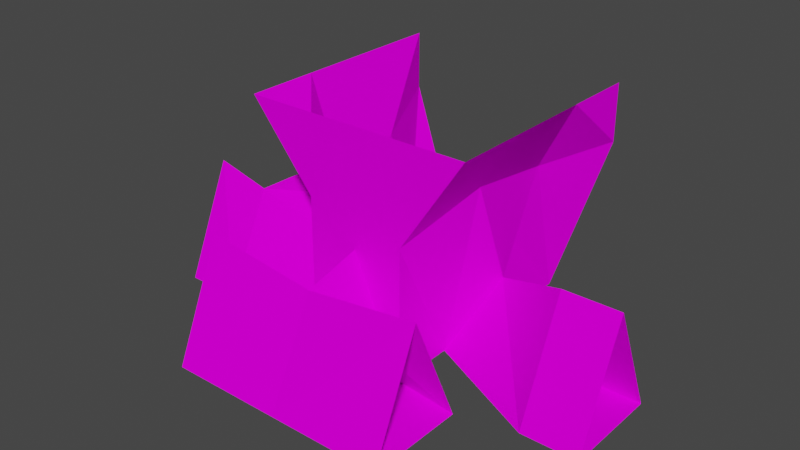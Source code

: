 # Source: 60203.blend  (saved by Blender 3.3.6; exported with 4.5.12 LTS)
import bpy
from mathutils import Matrix  # noqa: F401  (used for matrix-valued properties, if any)

bpy.ops.wm.read_factory_settings(use_empty=True)
scene = bpy.context.scene
scene.name = 'Scene'

# ---- collections
col_collection = bpy.data.collections.new('Collection'); scene.collection.children.link(col_collection)

# ---- images (referenced by path relative to the original .blend; pixels are not part of the script)
import os
ASSET_DIR = os.environ.get("B2B_ASSET_DIR", "")  # directory of the original .blend (textures are referenced by path, not embedded)
HERE = os.path.dirname(os.path.abspath(__file__))  # packed textures are extracted next to this script under _unpacked/

def load_image(name, relpath, width, height, colorspace="sRGB"):
    """Load a texture the original file referenced (path relative to the .blend, or extracted next to this script)."""
    p = next((c for c in (os.path.join(HERE, relpath), os.path.join(ASSET_DIR, relpath)) if relpath and os.path.exists(c)), "")
    if p:
        img = bpy.data.images.load(p, check_existing=True)
        img.name = name
    else:  # same state as the original file: an image datablock whose file is absent (Cycles renders it pink)
        img = bpy.data.images.new(name, width, height)
        img.source = "FILE"
        img.filepath = "//" + (relpath or name)
    img.colorspace_settings.name = colorspace
    return img
img_texture_047_0_png = load_image('TEXTURE.047_0.png', 'images/TEXTURE.047_0.png', 1024, 1024, 'sRGB')
img_texture_047_2_png = load_image('TEXTURE.047_2.png', 'images/TEXTURE.047_2.png', 1024, 1024, 'sRGB')
img_texture_147_5_png = load_image('TEXTURE.147_5.png', 'images/TEXTURE.147_5.png', 1024, 1024, 'sRGB')
img_texture_147_3_png = load_image('TEXTURE.147_3.png', 'images/TEXTURE.147_3.png', 1024, 1024, 'sRGB')
img_texture_147_2_png = load_image('TEXTURE.147_2.png', 'images/TEXTURE.147_2.png', 1024, 1024, 'sRGB')
img_texture_147_6_png = load_image('TEXTURE.147_6.png', 'images/TEXTURE.147_6.png', 1024, 1024, 'sRGB')

# ---- materials (node trees are filled in below, after node groups)
mat_texture_047_0_material = bpy.data.materials.new('TEXTURE.047_0-material')
mat_texture_047_0_material.use_backface_culling = True
mat_texture_047_0_material.use_transparent_shadow = False
mat_texture_047_2_material = bpy.data.materials.new('TEXTURE.047_2-material')
mat_texture_047_2_material.use_backface_culling = True
mat_texture_047_2_material.use_transparent_shadow = False
mat_texture_147_5_material = bpy.data.materials.new('TEXTURE.147_5-material')
mat_texture_147_5_material.use_backface_culling = True
mat_texture_147_5_material.use_transparent_shadow = False
mat_texture_147_3_material = bpy.data.materials.new('TEXTURE.147_3-material')
mat_texture_147_3_material.use_backface_culling = True
mat_texture_147_3_material.use_transparent_shadow = False
mat_texture_147_2_material = bpy.data.materials.new('TEXTURE.147_2-material')
mat_texture_147_2_material.use_backface_culling = True
mat_texture_147_2_material.use_transparent_shadow = False
mat_texture_147_6_material = bpy.data.materials.new('TEXTURE.147_6-material')
mat_texture_147_6_material.use_backface_culling = True
mat_texture_147_6_material.use_transparent_shadow = False

# ---- material node trees
mat_texture_047_0_material.use_nodes = True; mat_texture_047_0_material.node_tree.nodes.clear()
_N = mat_texture_047_0_material.node_tree.nodes; _L = mat_texture_047_0_material.node_tree.links
n0 = _N.new('ShaderNodeBsdfPrincipled'); n0.name = 'Principled BSDF'; n0.location = (0, 300)
n0.distribution = 'GGX'
n0.subsurface_method = 'RANDOM_WALK_SKIN'
n0.inputs[3].default_value = 1.45
n0.inputs[13].default_value = 0.0
n0.inputs[27].default_value = (0.0, 0.0, 0.0, 1.0)
n0.inputs[28].default_value = 1.0
n1 = _N.new('ShaderNodeOutputMaterial'); n1.name = 'Material Output'; n1.location = (300, 300)
n2 = _N.new('ShaderNodeTexImage'); n2.name = 'Image Texture'; n2.location = (-300, 300)
n2.label = 'Base Color'
n2.image = img_texture_047_0_png
_L.new(n0.outputs[0], n1.inputs[0])
_L.new(n2.outputs[0], n0.inputs[0])
n1.is_active_output = True
mat_texture_047_2_material.use_nodes = True; mat_texture_047_2_material.node_tree.nodes.clear()
_N = mat_texture_047_2_material.node_tree.nodes; _L = mat_texture_047_2_material.node_tree.links
n0 = _N.new('ShaderNodeBsdfPrincipled'); n0.name = 'Principled BSDF'; n0.location = (0, 300)
n0.distribution = 'GGX'
n0.subsurface_method = 'RANDOM_WALK_SKIN'
n0.inputs[3].default_value = 1.45
n0.inputs[13].default_value = 0.0
n0.inputs[27].default_value = (0.0, 0.0, 0.0, 1.0)
n0.inputs[28].default_value = 1.0
n1 = _N.new('ShaderNodeOutputMaterial'); n1.name = 'Material Output'; n1.location = (300, 300)
n2 = _N.new('ShaderNodeTexImage'); n2.name = 'Image Texture'; n2.location = (-300, 300)
n2.label = 'Base Color'
n2.image = img_texture_047_2_png
_L.new(n0.outputs[0], n1.inputs[0])
_L.new(n2.outputs[0], n0.inputs[0])
n1.is_active_output = True
mat_texture_147_5_material.use_nodes = True; mat_texture_147_5_material.node_tree.nodes.clear()
_N = mat_texture_147_5_material.node_tree.nodes; _L = mat_texture_147_5_material.node_tree.links
n0 = _N.new('ShaderNodeBsdfPrincipled'); n0.name = 'Principled BSDF'; n0.location = (0, 300)
n0.distribution = 'GGX'
n0.subsurface_method = 'RANDOM_WALK_SKIN'
n0.inputs[3].default_value = 1.45
n0.inputs[13].default_value = 0.0
n0.inputs[27].default_value = (0.0, 0.0, 0.0, 1.0)
n0.inputs[28].default_value = 1.0
n1 = _N.new('ShaderNodeOutputMaterial'); n1.name = 'Material Output'; n1.location = (300, 300)
n2 = _N.new('ShaderNodeTexImage'); n2.name = 'Image Texture'; n2.location = (-300, 300)
n2.label = 'Base Color'
n2.image = img_texture_147_5_png
_L.new(n0.outputs[0], n1.inputs[0])
_L.new(n2.outputs[0], n0.inputs[0])
n1.is_active_output = True
mat_texture_147_3_material.use_nodes = True; mat_texture_147_3_material.node_tree.nodes.clear()
_N = mat_texture_147_3_material.node_tree.nodes; _L = mat_texture_147_3_material.node_tree.links
n0 = _N.new('ShaderNodeBsdfPrincipled'); n0.name = 'Principled BSDF'; n0.location = (0, 300)
n0.distribution = 'GGX'
n0.subsurface_method = 'RANDOM_WALK_SKIN'
n0.inputs[3].default_value = 1.45
n0.inputs[13].default_value = 0.0
n0.inputs[27].default_value = (0.0, 0.0, 0.0, 1.0)
n0.inputs[28].default_value = 1.0
n1 = _N.new('ShaderNodeOutputMaterial'); n1.name = 'Material Output'; n1.location = (300, 300)
n2 = _N.new('ShaderNodeTexImage'); n2.name = 'Image Texture'; n2.location = (-300, 300)
n2.label = 'Base Color'
n2.image = img_texture_147_3_png
_L.new(n0.outputs[0], n1.inputs[0])
_L.new(n2.outputs[0], n0.inputs[0])
n1.is_active_output = True
mat_texture_147_2_material.use_nodes = True; mat_texture_147_2_material.node_tree.nodes.clear()
_N = mat_texture_147_2_material.node_tree.nodes; _L = mat_texture_147_2_material.node_tree.links
n0 = _N.new('ShaderNodeBsdfPrincipled'); n0.name = 'Principled BSDF'; n0.location = (0, 300)
n0.distribution = 'GGX'
n0.subsurface_method = 'RANDOM_WALK_SKIN'
n0.inputs[3].default_value = 1.45
n0.inputs[13].default_value = 0.0
n0.inputs[27].default_value = (0.0, 0.0, 0.0, 1.0)
n0.inputs[28].default_value = 1.0
n1 = _N.new('ShaderNodeOutputMaterial'); n1.name = 'Material Output'; n1.location = (300, 300)
n2 = _N.new('ShaderNodeTexImage'); n2.name = 'Image Texture'; n2.location = (-300, 300)
n2.label = 'Base Color'
n2.image = img_texture_147_2_png
_L.new(n0.outputs[0], n1.inputs[0])
_L.new(n2.outputs[0], n0.inputs[0])
n1.is_active_output = True
mat_texture_147_6_material.use_nodes = True; mat_texture_147_6_material.node_tree.nodes.clear()
_N = mat_texture_147_6_material.node_tree.nodes; _L = mat_texture_147_6_material.node_tree.links
n0 = _N.new('ShaderNodeBsdfPrincipled'); n0.name = 'Principled BSDF'; n0.location = (0, 300)
n0.distribution = 'GGX'
n0.subsurface_method = 'RANDOM_WALK_SKIN'
n0.inputs[3].default_value = 1.45
n0.inputs[13].default_value = 0.0
n0.inputs[27].default_value = (0.0, 0.0, 0.0, 1.0)
n0.inputs[28].default_value = 1.0
n1 = _N.new('ShaderNodeOutputMaterial'); n1.name = 'Material Output'; n1.location = (300, 300)
n2 = _N.new('ShaderNodeTexImage'); n2.name = 'Image Texture'; n2.location = (-300, 300)
n2.label = 'Base Color'
n2.image = img_texture_147_6_png
_L.new(n0.outputs[0], n1.inputs[0])
_L.new(n2.outputs[0], n0.inputs[0])
n1.is_active_output = True

# ---- world
world_world = bpy.data.worlds.new('World'); scene.world = world_world
world_world.use_nodes = True; world_world.node_tree.nodes.clear()
_N = world_world.node_tree.nodes; _L = world_world.node_tree.links
n0 = _N.new('ShaderNodeOutputWorld'); n0.name = 'World Output'; n0.location = (300, 300)
n1 = _N.new('ShaderNodeBackground'); n1.name = 'Background'; n1.location = (10, 300)
n1.inputs[0].default_value = (0.05088, 0.05088, 0.05088, 1.0)
_L.new(n1.outputs[0], n0.inputs[0])
n0.is_active_output = True
world_world.color = (0.05088, 0.05088, 0.05088)
world_world.use_sun_shadow = False
world_world.sun_shadow_jitter_overblur = 0.0

# ---- meshes
me_model60203 = bpy.data.meshes.new('model60203')
me_model60203.from_pydata([(-256.0, 256.0, -0.0004883), (256.0, 256.0, -0.0004883), (256.0, 256.0, -128.0), (256.0, 96.0, -0.0004883), (256.0, -96.0, -0.0004272), (-112.0, -256.0, -512.0), (-112.0, -112.0, -512.0), (-192.0, -96.0, -176.0), (112.0, -112.0, -512.0), (112.0, -256.0, -512.0), (112.0, -256.0, -216.0), (-192.0, 80.0, -176.0), (-256.0, 96.0, -0.0004883), (-256.0, -96.0, -0.0004272), (-112.0, -256.0, -176.0), (-256.0, -256.0, -0.0004272), (256.0, -256.0, -0.0004272), (-208.0, 176.0, -339.0), (-128.0, 256.0, -512.0), (-256.0, 256.0, -128.0), (-112.0, 32.0, -512.0), (-206.0, 77.0, -331.0), (148.0, 146.0, -176.0), (191.0, -28.0, -347.0), (176.0, -96.0, -128.0), (128.0, 256.0, -512.0), (112.0, 32.0, -512.0), (109.0, 114.0, -333.0), (112.0, 32.0, -512.0), (112.0, -112.0, -512.0), (-128.0, 256.0, -512.0), (-112.0, 32.0, -512.0), (128.0, 256.0, -512.0), (-112.0, -112.0, -512.0), (4.336e-05, -496.0, -512.0), (112.0, -256.0, -512.0), (-112.0, -256.0, -512.0), (112.0, -256.0, -512.0), (-112.0, -256.0, -512.0), (-112.0, -256.0, -176.0), (112.0, -256.0, -216.0), (2.238e-05, -256.0, -256.0), (-384.0, -16.0, -512.0), (-208.0, 176.0, -339.0), (-192.0, 80.0, -176.0), (-384.0, -240.0, -512.0), (-384.0, -128.0, -288.0), (-112.0, 32.0, -512.0), (-128.0, 256.0, -512.0), (-206.0, 77.0, -331.0), (112.0, 32.0, -512.0), (384.0, -16.0, -512.0), (384.0, -128.0, -256.0), (112.0, -112.0, -512.0), (191.0, -28.0, -347.0), (384.0, -240.0, -512.0), (-512.0, -16.0, -512.0), (-384.0, -16.0, -512.0), (-384.0, -128.0, -288.0), (-512.0, -240.0, -512.0), (-512.0, -128.0, -256.0), (-384.0, -240.0, -512.0), (512.0, -16.0, -512.0), (384.0, -128.0, -256.0), (384.0, -16.0, -512.0), (512.0, -128.0, -256.0), (384.0, -240.0, -512.0), (512.0, -240.0, -512.0), (112.0, -256.0, -512.0), (3.357e-05, -384.0, -288.0), (256.0, -272.0, -512.0), (256.0, -384.0, -256.0), (256.0, -496.0, -512.0), (-256.0, -384.0, -256.0), (-256.0, -272.0, -512.0), (-256.0, -496.0, -512.0), (4.336e-05, -496.0, -512.0), (-112.0, -256.0, -512.0), (2.238e-05, -256.0, -256.0), (-384.0, -240.0, -512.0), (-512.0, -16.0, -512.0), (-512.0, -240.0, -512.0), (-384.0, -16.0, -512.0), (384.0, -240.0, -512.0), (512.0, -240.0, -512.0), (512.0, -16.0, -512.0), (384.0, -16.0, -512.0), (-384.0, -240.0, -512.0), (-112.0, 32.0, -512.0), (-128.0, 256.0, -512.0), (-384.0, -16.0, -512.0), (112.0, -112.0, -512.0), (384.0, -240.0, -512.0), (384.0, -16.0, -512.0), (112.0, 32.0, -512.0), (4.336e-05, -496.0, -512.0), (112.0, -256.0, -512.0), (256.0, -496.0, -512.0), (256.0, -272.0, -512.0), (-256.0, -272.0, -512.0), (-256.0, -496.0, -512.0), (-112.0, -256.0, -512.0)], [], [(15, 14, 13), (13, 14, 7), (23, 22, 27), (1, 2, 3), (10, 16, 24), (24, 16, 4), (3, 2, 22), (24, 3, 22), (11, 0, 12), (11, 19, 0), (25, 22, 2), (5, 6, 7), (14, 16, 10), (8, 9, 10), (10, 24, 8), (23, 27, 26), (27, 22, 25), (19, 11, 17), (11, 12, 13), (3, 24, 4), (14, 15, 16), (17, 18, 19), (14, 5, 7), (7, 11, 13), (24, 23, 8), (22, 23, 24), (6, 21, 11), (25, 26, 27), (7, 6, 11), (21, 6, 20), (28, 31, 29), (30, 31, 32), (29, 31, 33), (34, 35, 36), (41, 38, 39), (37, 41, 40), (39, 40, 41), (42, 43, 44), (47, 46, 49), (44, 46, 42), (45, 46, 47), (43, 42, 48), (44, 49, 46), (50, 51, 52), (53, 54, 55), (55, 54, 52), (52, 54, 50), (57, 58, 56), (58, 60, 56), (58, 61, 60), (59, 60, 61), (66, 63, 67), (63, 64, 65), (65, 64, 62), (65, 67, 63), (69, 68, 70), (69, 70, 71), (76, 69, 71), (76, 71, 72), (78, 68, 69), (78, 69, 77), (75, 73, 69), (76, 75, 69), (77, 69, 73), (77, 73, 74), (79, 82, 81), (80, 81, 82), (83, 84, 85), (86, 83, 85), (87, 88, 89), (91, 92, 93), (96, 95, 97), (96, 97, 98), (95, 101, 100), (99, 100, 101), (89, 90, 87), (93, 94, 91), (29, 33, 35), (35, 33, 36), (31, 28, 32)])
me_model60203.polygons.foreach_set('material_index', [0, 0, 0, 0, 0, 0, 0, 0, 0, 0, 0, 0, 0, 0, 0, 0, 0, 0, 0, 0, 0, 0, 0, 0, 0, 0, 0, 0, 0, 0, 1, 1, 1, 1, 2, 2, 2, 2, 2, 2, 2, 2, 2, 2, 2, 2, 2, 3, 3, 3, 3, 3, 3, 3, 3, 3, 3, 3, 3, 3, 3, 3, 3, 3, 3, 4, 4, 4, 4, 5, 5, 5, 5, 5, 5, 5, 5, 1, 1, 1])
_uv = me_model60203.uv_layers.new(name='model60203-uv')
_uv.uv.foreach_set('vector', [1.05, 1.469, 0.6326, 1.015, 1.369, 1.176, 1.369, 1.176, 0.6326, 1.015, 1.056, 0.7707, -0.4221, 0.3414, -1.037, 0.5581, -0.8287, 0.1908, -1.574, 0.9496, -1.454, 0.6276, -1.171, 1.099, 0.02016, 0.9422, -0.3357, 1.549, -0.5112, 0.9699, -0.5112, 0.9699, -0.3357, 1.549, -0.7105, 1.337, -1.171, 1.099, -1.454, 0.6276, -1.037, 0.5581, -0.5112, 0.9699, -1.171, 1.099, -1.037, 0.5581, 1.442, 0.4858, 2.126, 0.6018, 1.782, 0.8626, 1.442, 0.4858, 1.935, 0.314, 2.126, 0.6018, -1.063, -0.3647, -1.037, 0.5581, -1.454, 0.6276, 0.1625, 0.2436, 0.4784, 0.02399, 1.056, 0.7707, 0.6326, 1.015, -0.3357, 1.549, 0.02016, 0.9422, 0.03666, 0.0567, 0.3818, 0.2327, 0.02016, 0.9422, 0.02016, 0.9422, -0.5112, 0.9699, 0.03666, 0.0567, -0.4221, 0.3414, -0.8287, 0.1908, -0.4723, -0.1855, -0.8287, 0.1908, -1.037, 0.5581, -1.063, -0.3647, 1.935, 0.314, 1.442, 0.4858, 1.413, -0.0258, 1.442, 0.4858, 1.782, 0.8626, 1.369, 1.176, -1.171, 1.099, -0.5112, 0.9699, -0.7105, 1.337, 0.6326, 1.015, 1.05, 1.469, -0.3357, 1.549, 1.413, -0.0258, 1.295, -0.5709, 1.935, 0.314, 0.6326, 1.015, 0.1625, 0.2436, 1.056, 0.7707, 1.056, 0.7707, 1.442, 0.4858, 1.369, 1.176, -0.5112, 0.9699, -0.4221, 0.3414, 0.03666, 0.0567, -1.037, 0.5581, -0.4221, 0.3414, -0.5112, 0.9699, 0.4784, 0.02399, 1.224, 0.126, 1.442, 0.4858, -1.063, -0.3647, -0.4723, -0.1855, -0.8287, 0.1908, 1.056, 0.7707, 0.4784, 0.02399, 1.442, 0.4858, 1.224, 0.126, 0.4784, 0.02399, 0.7795, -0.2232, 0.0625, 1.859, 0.9375, 1.859, 0.0625, 2.391, 1.0, 1.0, 0.9375, 1.859, 0.0, 1.0, 0.0625, 2.391, 0.9375, 1.859, 0.9375, 2.391, 0.5, 3.875, 0.0625, 2.938, 0.9375, 2.938, 0.0, 1.453, 0.625, 2.0, 1.0, 1.0, 1.0, 1.0, 0.0, 1.453, 0.625, 2.0, 1.0, 1.0, 0.625, 2.0, 0.0, 1.453, 0.0, 1.531, 0.9688, 1.641, 1.0, 2.219, 1.0, 1.016, 0.125, 2.281, 0.9688, 1.656, 1.0, 2.219, 0.125, 2.281, 0.0, 1.531, 0.0, 1.547, 0.125, 2.281, 1.0, 1.016, 0.9688, 1.641, 0.0, 1.531, 1.0, 1.0, 1.0, 2.219, 0.9688, 1.656, 0.125, 2.281, 1.0, 1.188, 0.0, 1.047, 0.0, 1.953, 1.0, 1.188, 0.7656, 1.828, 0.0, 1.047, 0.0, 1.047, 0.7656, 1.828, 0.0, 1.953, 0.0, 1.953, 0.7656, 1.828, 1.0, 1.188, 0.7812, 1.0, 0.7812, 1.906, 0.3125, 1.0, 0.7812, 1.906, 0.3125, 2.0, 0.3125, 1.0, 0.7812, 1.906, 0.7812, 1.0, 0.3125, 2.0, 0.3125, 1.0, 0.3125, 2.0, 0.7812, 1.0, 0.75, 1.0, 0.75, 2.0, 0.2656, 1.0, 0.75, 2.0, 0.75, 1.0, 0.2656, 2.0, 0.2656, 2.0, 0.75, 1.0, 0.2656, 1.0, 0.2656, 2.0, 0.2656, 1.0, 0.75, 2.0, 0.75, 2.281, 0.03125, 1.391, 0.1719, 1.016, 0.75, 2.281, 0.1719, 1.016, 0.9219, 1.219, 1.781, 2.281, 0.75, 2.281, 0.9219, 1.219, 1.781, 2.281, 0.9219, 1.219, 1.922, 1.391, 0.1719, 2.328, 0.03125, 1.391, 0.75, 2.281, 0.1719, 2.328, 0.75, 2.281, 0.1719, 3.266, 1.922, 2.984, 1.203, 3.234, 0.75, 2.281, 1.781, 2.281, 1.922, 2.984, 0.75, 2.281, 0.1719, 3.266, 0.75, 2.281, 1.203, 3.234, 0.1719, 3.266, 1.203, 3.234, 0.4219, 3.641, 0.09375, 1.047, 0.9062, 1.047, 0.09375, 1.516, 0.9062, 1.516, 0.09375, 1.516, 0.9062, 1.047, 0.9375, 1.031, 0.9375, 1.547, 0.0625, 1.547, 0.0625, 1.031, 0.9375, 1.031, 0.0625, 1.547, 1.422, 1.0, 0.5312, 1.906, -0.2344, 1.875, 0.4688, 2.0, 0.0, 1.016, 0.8281, 1.016, 0.9219, 1.594, 0.0, 2.0, 0.0, 1.016, 0.9219, 1.594, 0.0, 1.016, 0.8594, 1.016, 0.0, 2.0, 0.9219, 1.594, 0.0, 1.016, 0.8594, 1.016, 0.0, 1.016, 0.9219, 1.594, -0.2344, 1.875, 0.6562, 1.031, 1.422, 1.0, 0.8281, 1.016, 1.0, 2.0, 0.4688, 2.0, 0.0625, 2.391, 0.9375, 2.391, 0.0625, 2.938, 0.0625, 2.938, 0.9375, 2.391, 0.9375, 2.938, 0.9375, 1.859, 0.0625, 1.859, 0.0, 1.0])
me_model60203.materials.append(mat_texture_047_0_material)
me_model60203.materials.append(mat_texture_047_2_material)
me_model60203.materials.append(mat_texture_147_5_material)
me_model60203.materials.append(mat_texture_147_3_material)
me_model60203.materials.append(mat_texture_147_2_material)
me_model60203.materials.append(mat_texture_147_6_material)
me_model60203.update()

# ---- objects
ob_model60203_node = bpy.data.objects.new('model60203-node', me_model60203)

# ---- transforms, parenting, visibility, modifiers, constraints
ob_model60203_node.location = (0.0, 0.0, 0.0)

# ---- collection membership
col_collection.objects.link(ob_model60203_node)

# ---- scene / render settings (as saved in the file)
scene.frame_start = 1; scene.frame_end = 250; scene.frame_set(1)
scene.render.engine = 'BLENDER_EEVEE_NEXT'
scene.cycles.use_denoising = False
scene.cycles.sampling_pattern = 'TABULATED_SOBOL'
scene.cycles.use_light_tree = False
scene.view_settings.view_transform = 'Filmic'
bpy.context.view_layer.update()

# ---- added for rendering (the .blend has no active camera and no usable light): camera, sun
cam_auto = bpy.data.cameras.new('AutoCamera')
cam_auto.lens = 50.0
cam_auto.sensor_width = 36.0
cam_auto.clip_end = 22241.5
ob_auto_camera = bpy.data.objects.new('AutoCamera', cam_auto)
scene.collection.objects.link(ob_auto_camera)
ob_auto_camera.location = (1267.33, -1640.8, 757.863)
ob_auto_camera.rotation_euler = (1.09748, -7.21219e-08, 0.694738)
scene.camera = ob_auto_camera
light_auto_sun = bpy.data.lights.new('AutoSun', 'SUN')
light_auto_sun.energy = 3.0
light_auto_sun.angle = 0.0523599
ob_auto_sun = bpy.data.objects.new('AutoSun', light_auto_sun)
scene.collection.objects.link(ob_auto_sun)
ob_auto_sun.rotation_euler = (0.872665, 0.174533, 0.523599)
bpy.context.view_layer.update()
